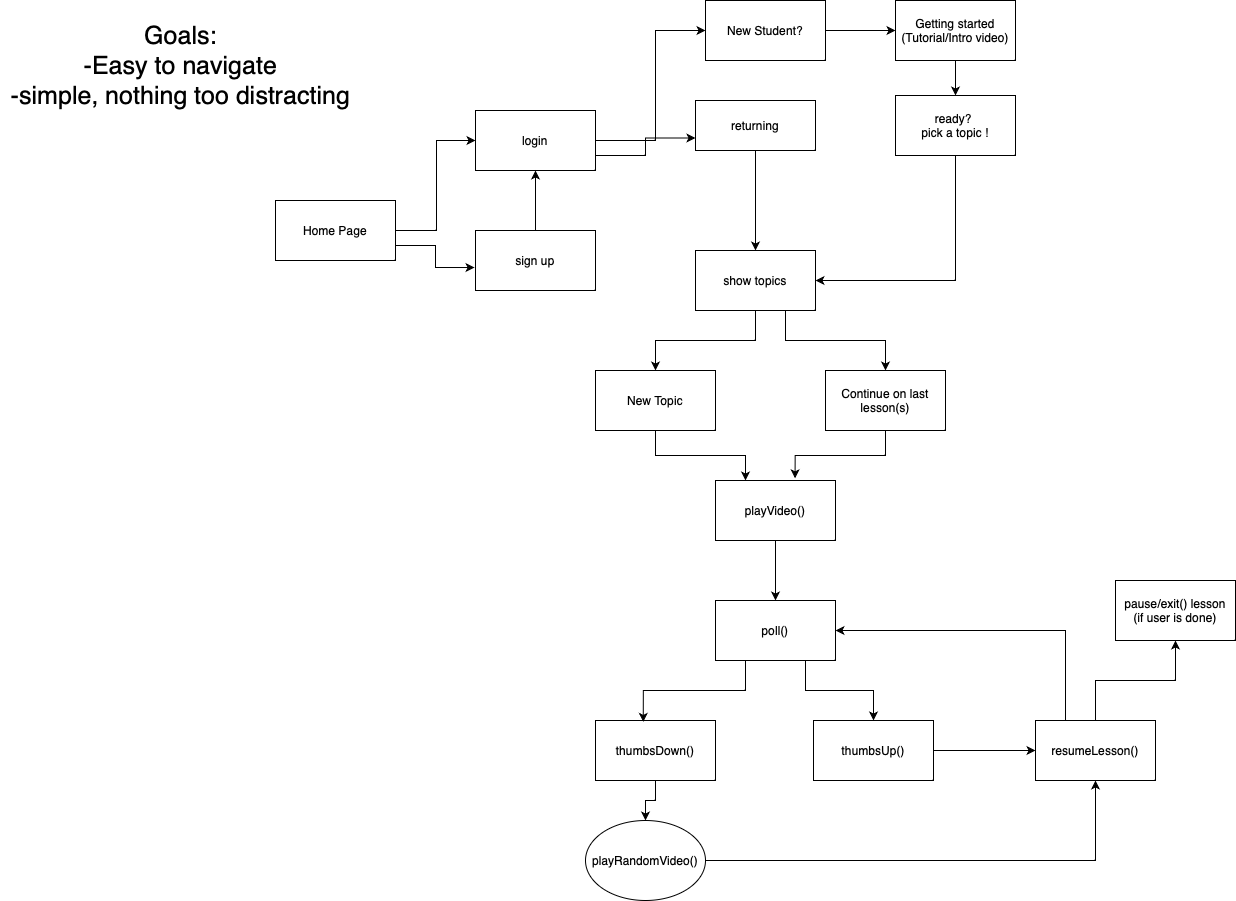

The diagram above was exported from draw.io. Its source (the exported page's mxGraphModel, read from the mxfile embedded in the PNG):
<mxGraphModel dx="2328" dy="2150" grid="1" gridSize="10" guides="1" tooltips="1" connect="1" arrows="1" fold="1" page="1" pageScale="1" pageWidth="850" pageHeight="1100" math="0" shadow="0">
  <root>
    <mxCell id="0" />
    <mxCell id="1" parent="0" />
    <mxCell id="RWkL5x1P--Q1kbequ6zi-3" style="edgeStyle=orthogonalEdgeStyle;rounded=0;orthogonalLoop=1;jettySize=auto;html=1;exitX=1;exitY=0.5;exitDx=0;exitDy=0;entryX=0;entryY=0.5;entryDx=0;entryDy=0;" parent="1" source="RWkL5x1P--Q1kbequ6zi-1" target="RWkL5x1P--Q1kbequ6zi-2" edge="1">
      <mxGeometry relative="1" as="geometry">
        <mxPoint x="240" y="70" as="targetPoint" />
        <Array as="points">
          <mxPoint x="241" y="190" />
          <mxPoint x="241" y="100" />
        </Array>
      </mxGeometry>
    </mxCell>
    <mxCell id="RWkL5x1P--Q1kbequ6zi-1" value="Home Page" style="rounded=0;whiteSpace=wrap;html=1;" parent="1" vertex="1">
      <mxGeometry x="80" y="160" width="120" height="60" as="geometry" />
    </mxCell>
    <mxCell id="lGbQvohmnO9B0xGjlky3-2" style="edgeStyle=orthogonalEdgeStyle;rounded=0;orthogonalLoop=1;jettySize=auto;html=1;exitX=1;exitY=0.5;exitDx=0;exitDy=0;entryX=0;entryY=0.5;entryDx=0;entryDy=0;" parent="1" source="RWkL5x1P--Q1kbequ6zi-2" target="lGbQvohmnO9B0xGjlky3-1" edge="1">
      <mxGeometry relative="1" as="geometry">
        <mxPoint x="460" y="-40" as="targetPoint" />
        <Array as="points">
          <mxPoint x="460" y="100" />
          <mxPoint x="460" y="-10" />
        </Array>
      </mxGeometry>
    </mxCell>
    <mxCell id="lGbQvohmnO9B0xGjlky3-4" style="edgeStyle=orthogonalEdgeStyle;rounded=0;orthogonalLoop=1;jettySize=auto;html=1;exitX=1;exitY=0.75;exitDx=0;exitDy=0;entryX=0;entryY=0.75;entryDx=0;entryDy=0;" parent="1" source="RWkL5x1P--Q1kbequ6zi-2" target="lGbQvohmnO9B0xGjlky3-3" edge="1">
      <mxGeometry relative="1" as="geometry" />
    </mxCell>
    <mxCell id="RWkL5x1P--Q1kbequ6zi-2" value="login" style="rounded=0;whiteSpace=wrap;html=1;" parent="1" vertex="1">
      <mxGeometry x="280" y="70" width="120" height="60" as="geometry" />
    </mxCell>
    <mxCell id="RWkL5x1P--Q1kbequ6zi-6" style="edgeStyle=orthogonalEdgeStyle;rounded=0;orthogonalLoop=1;jettySize=auto;html=1;exitX=0.5;exitY=0;exitDx=0;exitDy=0;entryX=0.5;entryY=1;entryDx=0;entryDy=0;" parent="1" source="RWkL5x1P--Q1kbequ6zi-4" target="RWkL5x1P--Q1kbequ6zi-2" edge="1">
      <mxGeometry relative="1" as="geometry" />
    </mxCell>
    <mxCell id="RWkL5x1P--Q1kbequ6zi-4" value="sign up" style="rounded=0;whiteSpace=wrap;html=1;" parent="1" vertex="1">
      <mxGeometry x="280" y="190" width="120" height="60" as="geometry" />
    </mxCell>
    <mxCell id="RWkL5x1P--Q1kbequ6zi-5" style="edgeStyle=orthogonalEdgeStyle;rounded=0;orthogonalLoop=1;jettySize=auto;html=1;exitX=1;exitY=0.75;exitDx=0;exitDy=0;entryX=-0.008;entryY=0.617;entryDx=0;entryDy=0;entryPerimeter=0;" parent="1" source="RWkL5x1P--Q1kbequ6zi-1" target="RWkL5x1P--Q1kbequ6zi-4" edge="1">
      <mxGeometry relative="1" as="geometry" />
    </mxCell>
    <mxCell id="lGbQvohmnO9B0xGjlky3-8" style="edgeStyle=orthogonalEdgeStyle;rounded=0;orthogonalLoop=1;jettySize=auto;html=1;exitX=1;exitY=0.5;exitDx=0;exitDy=0;entryX=0;entryY=0.5;entryDx=0;entryDy=0;" parent="1" source="lGbQvohmnO9B0xGjlky3-1" target="lGbQvohmnO9B0xGjlky3-7" edge="1">
      <mxGeometry relative="1" as="geometry" />
    </mxCell>
    <mxCell id="lGbQvohmnO9B0xGjlky3-1" value="New Student?" style="rounded=0;whiteSpace=wrap;html=1;" parent="1" vertex="1">
      <mxGeometry x="510" y="-40" width="120" height="60" as="geometry" />
    </mxCell>
    <mxCell id="lGbQvohmnO9B0xGjlky3-3" value="returning" style="rounded=0;whiteSpace=wrap;html=1;" parent="1" vertex="1">
      <mxGeometry x="500" y="60" width="120" height="50" as="geometry" />
    </mxCell>
    <mxCell id="lGbQvohmnO9B0xGjlky3-14" style="edgeStyle=orthogonalEdgeStyle;rounded=0;orthogonalLoop=1;jettySize=auto;html=1;exitX=0.5;exitY=1;exitDx=0;exitDy=0;entryX=0.5;entryY=0;entryDx=0;entryDy=0;" parent="1" source="lGbQvohmnO9B0xGjlky3-5" target="lGbQvohmnO9B0xGjlky3-11" edge="1">
      <mxGeometry relative="1" as="geometry" />
    </mxCell>
    <mxCell id="lGbQvohmnO9B0xGjlky3-16" style="edgeStyle=orthogonalEdgeStyle;rounded=0;orthogonalLoop=1;jettySize=auto;html=1;exitX=0.75;exitY=1;exitDx=0;exitDy=0;entryX=0.5;entryY=0;entryDx=0;entryDy=0;" parent="1" source="lGbQvohmnO9B0xGjlky3-5" target="lGbQvohmnO9B0xGjlky3-15" edge="1">
      <mxGeometry relative="1" as="geometry" />
    </mxCell>
    <mxCell id="lGbQvohmnO9B0xGjlky3-5" value="show topics" style="rounded=0;whiteSpace=wrap;html=1;" parent="1" vertex="1">
      <mxGeometry x="500" y="210" width="120" height="60" as="geometry" />
    </mxCell>
    <mxCell id="lGbQvohmnO9B0xGjlky3-6" value="" style="endArrow=classic;html=1;rounded=0;entryX=0.5;entryY=0;entryDx=0;entryDy=0;exitX=0.5;exitY=1;exitDx=0;exitDy=0;" parent="1" source="lGbQvohmnO9B0xGjlky3-3" target="lGbQvohmnO9B0xGjlky3-5" edge="1">
      <mxGeometry width="50" height="50" relative="1" as="geometry">
        <mxPoint x="530" y="350" as="sourcePoint" />
        <mxPoint x="580" y="300" as="targetPoint" />
      </mxGeometry>
    </mxCell>
    <mxCell id="lGbQvohmnO9B0xGjlky3-10" style="edgeStyle=orthogonalEdgeStyle;rounded=0;orthogonalLoop=1;jettySize=auto;html=1;exitX=0.5;exitY=1;exitDx=0;exitDy=0;entryX=0.5;entryY=0;entryDx=0;entryDy=0;" parent="1" source="lGbQvohmnO9B0xGjlky3-7" target="lGbQvohmnO9B0xGjlky3-9" edge="1">
      <mxGeometry relative="1" as="geometry" />
    </mxCell>
    <mxCell id="lGbQvohmnO9B0xGjlky3-7" value="Getting started&lt;br&gt;(Tutorial/Intro video)" style="rounded=0;whiteSpace=wrap;html=1;" parent="1" vertex="1">
      <mxGeometry x="700" y="-40" width="120" height="60" as="geometry" />
    </mxCell>
    <mxCell id="lGbQvohmnO9B0xGjlky3-12" style="edgeStyle=orthogonalEdgeStyle;rounded=0;orthogonalLoop=1;jettySize=auto;html=1;exitX=0.5;exitY=1;exitDx=0;exitDy=0;entryX=1;entryY=0.5;entryDx=0;entryDy=0;" parent="1" source="lGbQvohmnO9B0xGjlky3-9" target="lGbQvohmnO9B0xGjlky3-5" edge="1">
      <mxGeometry relative="1" as="geometry" />
    </mxCell>
    <mxCell id="lGbQvohmnO9B0xGjlky3-9" value="ready?&amp;nbsp;&lt;br&gt;pick a topic !" style="rounded=0;whiteSpace=wrap;html=1;" parent="1" vertex="1">
      <mxGeometry x="700" y="55" width="120" height="60" as="geometry" />
    </mxCell>
    <mxCell id="lGbQvohmnO9B0xGjlky3-18" style="edgeStyle=orthogonalEdgeStyle;rounded=0;orthogonalLoop=1;jettySize=auto;html=1;exitX=0.5;exitY=1;exitDx=0;exitDy=0;entryX=0.25;entryY=0;entryDx=0;entryDy=0;" parent="1" source="lGbQvohmnO9B0xGjlky3-11" target="lGbQvohmnO9B0xGjlky3-17" edge="1">
      <mxGeometry relative="1" as="geometry" />
    </mxCell>
    <mxCell id="lGbQvohmnO9B0xGjlky3-11" value="New Topic" style="rounded=0;whiteSpace=wrap;html=1;" parent="1" vertex="1">
      <mxGeometry x="400" y="330" width="120" height="60" as="geometry" />
    </mxCell>
    <mxCell id="lGbQvohmnO9B0xGjlky3-15" value="Continue on last lesson(s)" style="rounded=0;whiteSpace=wrap;html=1;" parent="1" vertex="1">
      <mxGeometry x="630" y="330" width="120" height="60" as="geometry" />
    </mxCell>
    <mxCell id="lGbQvohmnO9B0xGjlky3-21" style="edgeStyle=orthogonalEdgeStyle;rounded=0;orthogonalLoop=1;jettySize=auto;html=1;exitX=0.5;exitY=1;exitDx=0;exitDy=0;" parent="1" source="lGbQvohmnO9B0xGjlky3-17" target="lGbQvohmnO9B0xGjlky3-20" edge="1">
      <mxGeometry relative="1" as="geometry" />
    </mxCell>
    <mxCell id="lGbQvohmnO9B0xGjlky3-17" value="playVideo()" style="rounded=0;whiteSpace=wrap;html=1;" parent="1" vertex="1">
      <mxGeometry x="520" y="440" width="120" height="60" as="geometry" />
    </mxCell>
    <mxCell id="lGbQvohmnO9B0xGjlky3-19" style="edgeStyle=orthogonalEdgeStyle;rounded=0;orthogonalLoop=1;jettySize=auto;html=1;exitX=0.5;exitY=1;exitDx=0;exitDy=0;entryX=0.663;entryY=-0.036;entryDx=0;entryDy=0;entryPerimeter=0;" parent="1" source="lGbQvohmnO9B0xGjlky3-15" target="lGbQvohmnO9B0xGjlky3-17" edge="1">
      <mxGeometry relative="1" as="geometry" />
    </mxCell>
    <mxCell id="lGbQvohmnO9B0xGjlky3-24" style="edgeStyle=orthogonalEdgeStyle;rounded=0;orthogonalLoop=1;jettySize=auto;html=1;exitX=0.75;exitY=1;exitDx=0;exitDy=0;entryX=0.5;entryY=0;entryDx=0;entryDy=0;" parent="1" source="lGbQvohmnO9B0xGjlky3-20" target="lGbQvohmnO9B0xGjlky3-22" edge="1">
      <mxGeometry relative="1" as="geometry" />
    </mxCell>
    <mxCell id="lGbQvohmnO9B0xGjlky3-20" value="poll()" style="rounded=0;whiteSpace=wrap;html=1;" parent="1" vertex="1">
      <mxGeometry x="520" y="560" width="120" height="60" as="geometry" />
    </mxCell>
    <mxCell id="lGbQvohmnO9B0xGjlky3-29" style="edgeStyle=orthogonalEdgeStyle;rounded=0;orthogonalLoop=1;jettySize=auto;html=1;exitX=1;exitY=0.5;exitDx=0;exitDy=0;entryX=0;entryY=0.5;entryDx=0;entryDy=0;" parent="1" source="lGbQvohmnO9B0xGjlky3-22" target="lGbQvohmnO9B0xGjlky3-28" edge="1">
      <mxGeometry relative="1" as="geometry" />
    </mxCell>
    <mxCell id="lGbQvohmnO9B0xGjlky3-22" value="thumbsUp()" style="rounded=0;whiteSpace=wrap;html=1;" parent="1" vertex="1">
      <mxGeometry x="618" y="680" width="120" height="60" as="geometry" />
    </mxCell>
    <mxCell id="lGbQvohmnO9B0xGjlky3-27" style="edgeStyle=orthogonalEdgeStyle;rounded=0;orthogonalLoop=1;jettySize=auto;html=1;exitX=0.5;exitY=1;exitDx=0;exitDy=0;entryX=0.5;entryY=0;entryDx=0;entryDy=0;" parent="1" source="lGbQvohmnO9B0xGjlky3-23" target="lGbQvohmnO9B0xGjlky3-26" edge="1">
      <mxGeometry relative="1" as="geometry" />
    </mxCell>
    <mxCell id="lGbQvohmnO9B0xGjlky3-23" value="thumbsDown()" style="rounded=0;whiteSpace=wrap;html=1;" parent="1" vertex="1">
      <mxGeometry x="400" y="680" width="120" height="60" as="geometry" />
    </mxCell>
    <mxCell id="lGbQvohmnO9B0xGjlky3-25" style="edgeStyle=orthogonalEdgeStyle;rounded=0;orthogonalLoop=1;jettySize=auto;html=1;exitX=0.25;exitY=1;exitDx=0;exitDy=0;entryX=0.398;entryY=0.023;entryDx=0;entryDy=0;entryPerimeter=0;" parent="1" source="lGbQvohmnO9B0xGjlky3-20" target="lGbQvohmnO9B0xGjlky3-23" edge="1">
      <mxGeometry relative="1" as="geometry" />
    </mxCell>
    <mxCell id="lGbQvohmnO9B0xGjlky3-30" style="edgeStyle=orthogonalEdgeStyle;rounded=0;orthogonalLoop=1;jettySize=auto;html=1;exitX=1;exitY=0.5;exitDx=0;exitDy=0;entryX=0.5;entryY=1;entryDx=0;entryDy=0;" parent="1" source="lGbQvohmnO9B0xGjlky3-26" target="lGbQvohmnO9B0xGjlky3-28" edge="1">
      <mxGeometry relative="1" as="geometry" />
    </mxCell>
    <mxCell id="lGbQvohmnO9B0xGjlky3-26" value="playRandomVideo()" style="ellipse;whiteSpace=wrap;html=1;" parent="1" vertex="1">
      <mxGeometry x="390" y="780" width="120" height="80" as="geometry" />
    </mxCell>
    <mxCell id="lGbQvohmnO9B0xGjlky3-32" style="edgeStyle=orthogonalEdgeStyle;rounded=0;orthogonalLoop=1;jettySize=auto;html=1;exitX=0.5;exitY=0;exitDx=0;exitDy=0;entryX=0.5;entryY=1;entryDx=0;entryDy=0;" parent="1" source="lGbQvohmnO9B0xGjlky3-28" target="lGbQvohmnO9B0xGjlky3-31" edge="1">
      <mxGeometry relative="1" as="geometry" />
    </mxCell>
    <mxCell id="cX5HPyMh2ejLPmOgWm6r-1" style="edgeStyle=orthogonalEdgeStyle;rounded=0;orthogonalLoop=1;jettySize=auto;html=1;exitX=0.25;exitY=0;exitDx=0;exitDy=0;entryX=1;entryY=0.5;entryDx=0;entryDy=0;" parent="1" source="lGbQvohmnO9B0xGjlky3-28" target="lGbQvohmnO9B0xGjlky3-20" edge="1">
      <mxGeometry relative="1" as="geometry" />
    </mxCell>
    <mxCell id="lGbQvohmnO9B0xGjlky3-28" value="resumeLesson()" style="rounded=0;whiteSpace=wrap;html=1;" parent="1" vertex="1">
      <mxGeometry x="840" y="680" width="120" height="60" as="geometry" />
    </mxCell>
    <mxCell id="lGbQvohmnO9B0xGjlky3-31" value="pause/exit() lesson&lt;br&gt;(if user is done)" style="rounded=0;whiteSpace=wrap;html=1;" parent="1" vertex="1">
      <mxGeometry x="920" y="540" width="120" height="60" as="geometry" />
    </mxCell>
    <mxCell id="lGbQvohmnO9B0xGjlky3-33" value="Goals:&lt;br style=&quot;font-size: 25px;&quot;&gt;-Easy to navigate&lt;br style=&quot;font-size: 25px;&quot;&gt;-simple, nothing too distracting" style="text;html=1;align=center;verticalAlign=middle;resizable=0;points=[];autosize=1;strokeColor=none;fillColor=none;fontSize=25;" parent="1" vertex="1">
      <mxGeometry x="-195" y="-25" width="360" height="100" as="geometry" />
    </mxCell>
  </root>
</mxGraphModel>